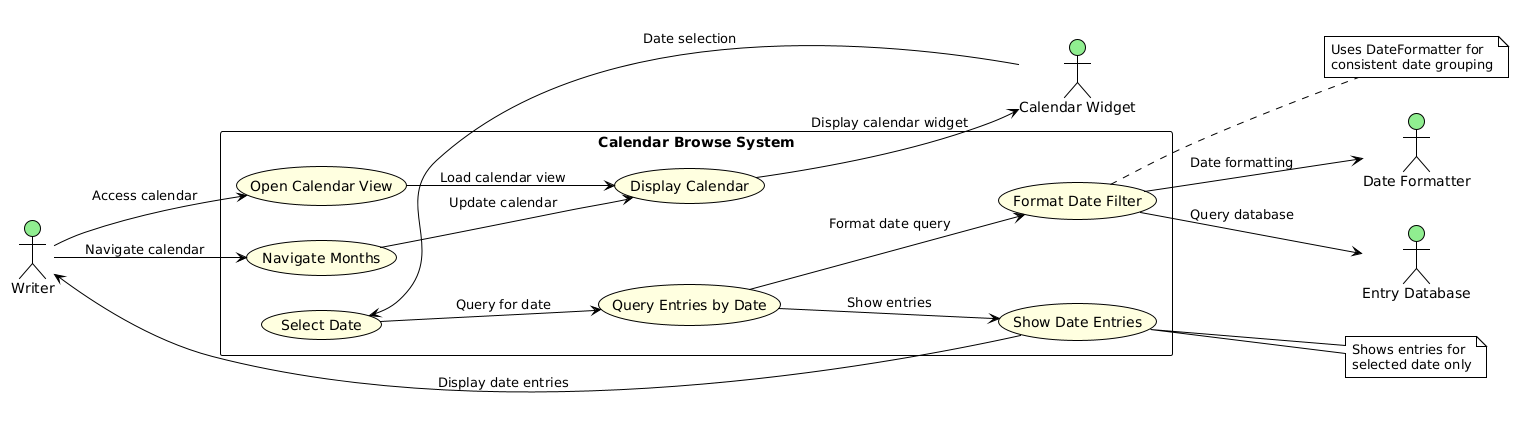

The diagram above was rendered by PlantUML. Its source (embedded in the PNG):
@startuml
!theme plain
skinparam backgroundColor white
skinparam usecase {
  BackgroundColor lightYellow
  BorderColor black
}
skinparam actor {
  BackgroundColor lightGreen
  BorderColor black
}

left to right direction

actor Writer as W
actor "Calendar Widget" as CW
actor "Date Formatter" as DF
actor "Entry Database" as ED

rectangle "Calendar Browse System" {
  usecase "Open Calendar View" as UC1
  usecase "Display Calendar" as UC2
  usecase "Select Date" as UC3
  usecase "Query Entries by Date" as UC4
  usecase "Format Date Filter" as UC5
  usecase "Show Date Entries" as UC6
  usecase "Navigate Months" as UC7
}

W --> UC1 : Access calendar
UC1 --> UC2 : Load calendar view
UC2 --> CW : Display calendar widget
CW --> UC3 : Date selection
UC3 --> UC4 : Query for date
UC4 --> UC5 : Format date query
UC5 --> DF : Date formatting
UC5 --> ED : Query database
UC4 --> UC6 : Show entries
UC6 --> W : Display date entries
W --> UC7 : Navigate calendar
UC7 --> UC2 : Update calendar

note right of UC5 : Uses DateFormatter for\nconsistent date grouping
note right of UC6 : Shows entries for\nselected date only
@enduml